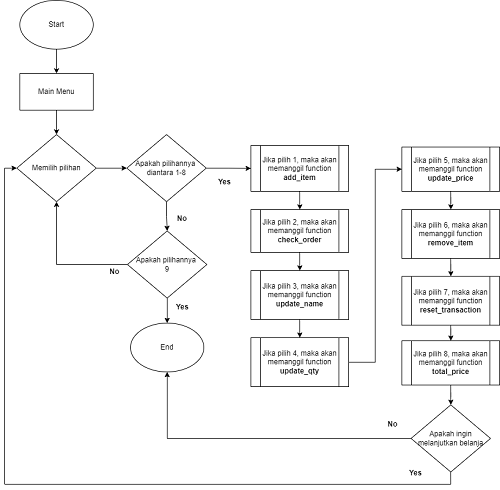

The diagram above was exported from draw.io. Its source (the exported page's mxGraphModel, read from the mxfile embedded in the PNG):
<mxGraphModel dx="1173" dy="569" grid="1" gridSize="10" guides="1" tooltips="1" connect="1" arrows="1" fold="1" page="1" pageScale="1" pageWidth="850" pageHeight="1100" math="0" shadow="0">
  <root>
    <mxCell id="0" />
    <mxCell id="1" parent="0" />
    <mxCell id="FP_4WX7wlczJ22TEHuGb-12" value="" style="edgeStyle=orthogonalEdgeStyle;rounded=0;orthogonalLoop=1;jettySize=auto;html=1;" edge="1" parent="1" source="9haJzpmTEVCJ9GqNR7bu-1" target="9haJzpmTEVCJ9GqNR7bu-2">
      <mxGeometry relative="1" as="geometry" />
    </mxCell>
    <mxCell id="9haJzpmTEVCJ9GqNR7bu-1" value="Start" style="ellipse;whiteSpace=wrap;html=1;" parent="1" vertex="1">
      <mxGeometry x="265" y="40" width="120" height="80" as="geometry" />
    </mxCell>
    <mxCell id="FP_4WX7wlczJ22TEHuGb-13" value="" style="edgeStyle=orthogonalEdgeStyle;rounded=0;orthogonalLoop=1;jettySize=auto;html=1;" edge="1" parent="1" source="9haJzpmTEVCJ9GqNR7bu-2" target="9haJzpmTEVCJ9GqNR7bu-3">
      <mxGeometry relative="1" as="geometry" />
    </mxCell>
    <mxCell id="9haJzpmTEVCJ9GqNR7bu-2" value="Main Menu" style="rounded=0;whiteSpace=wrap;html=1;" parent="1" vertex="1">
      <mxGeometry x="265" y="160" width="120" height="60" as="geometry" />
    </mxCell>
    <mxCell id="FP_4WX7wlczJ22TEHuGb-29" value="" style="edgeStyle=orthogonalEdgeStyle;rounded=0;orthogonalLoop=1;jettySize=auto;html=1;" edge="1" parent="1" source="9haJzpmTEVCJ9GqNR7bu-3" target="FP_4WX7wlczJ22TEHuGb-27">
      <mxGeometry relative="1" as="geometry" />
    </mxCell>
    <mxCell id="9haJzpmTEVCJ9GqNR7bu-3" value="Memilih pilihan" style="rhombus;whiteSpace=wrap;html=1;" parent="1" vertex="1">
      <mxGeometry x="260" y="260" width="130" height="110" as="geometry" />
    </mxCell>
    <mxCell id="FP_4WX7wlczJ22TEHuGb-17" value="" style="edgeStyle=orthogonalEdgeStyle;rounded=0;orthogonalLoop=1;jettySize=auto;html=1;" edge="1" parent="1" source="FP_4WX7wlczJ22TEHuGb-1" target="FP_4WX7wlczJ22TEHuGb-6">
      <mxGeometry relative="1" as="geometry" />
    </mxCell>
    <mxCell id="FP_4WX7wlczJ22TEHuGb-1" value="Jika pilih 1, maka akan memanggil function &lt;b&gt;add_item&lt;/b&gt;" style="shape=process;whiteSpace=wrap;html=1;backgroundOutline=1;" vertex="1" parent="1">
      <mxGeometry x="643" y="278" width="160" height="75" as="geometry" />
    </mxCell>
    <mxCell id="FP_4WX7wlczJ22TEHuGb-39" style="edgeStyle=orthogonalEdgeStyle;rounded=0;orthogonalLoop=1;jettySize=auto;html=1;exitX=1;exitY=0.5;exitDx=0;exitDy=0;entryX=0;entryY=0.5;entryDx=0;entryDy=0;" edge="1" parent="1" source="FP_4WX7wlczJ22TEHuGb-2" target="FP_4WX7wlczJ22TEHuGb-3">
      <mxGeometry relative="1" as="geometry" />
    </mxCell>
    <mxCell id="FP_4WX7wlczJ22TEHuGb-2" value="Jika pilih 4, maka akan memanggil function &lt;b&gt;update_qty&lt;/b&gt;" style="shape=process;whiteSpace=wrap;html=1;backgroundOutline=1;" vertex="1" parent="1">
      <mxGeometry x="643" y="593" width="160" height="80" as="geometry" />
    </mxCell>
    <mxCell id="FP_4WX7wlczJ22TEHuGb-38" value="" style="edgeStyle=orthogonalEdgeStyle;rounded=0;orthogonalLoop=1;jettySize=auto;html=1;" edge="1" parent="1" source="FP_4WX7wlczJ22TEHuGb-3" target="FP_4WX7wlczJ22TEHuGb-5">
      <mxGeometry relative="1" as="geometry" />
    </mxCell>
    <mxCell id="FP_4WX7wlczJ22TEHuGb-3" value="Jika pilih 5, maka akan memanggil function &lt;b&gt;update_price&lt;/b&gt;" style="shape=process;whiteSpace=wrap;html=1;backgroundOutline=1;" vertex="1" parent="1">
      <mxGeometry x="890" y="280.5" width="160" height="72.5" as="geometry" />
    </mxCell>
    <mxCell id="FP_4WX7wlczJ22TEHuGb-19" value="" style="edgeStyle=orthogonalEdgeStyle;rounded=0;orthogonalLoop=1;jettySize=auto;html=1;" edge="1" parent="1" source="FP_4WX7wlczJ22TEHuGb-4" target="FP_4WX7wlczJ22TEHuGb-2">
      <mxGeometry relative="1" as="geometry" />
    </mxCell>
    <mxCell id="FP_4WX7wlczJ22TEHuGb-4" value="Jika pilih 3, maka akan memanggil function &lt;b&gt;update_name&lt;/b&gt;" style="shape=process;whiteSpace=wrap;html=1;backgroundOutline=1;" vertex="1" parent="1">
      <mxGeometry x="643" y="483" width="160" height="80" as="geometry" />
    </mxCell>
    <mxCell id="FP_4WX7wlczJ22TEHuGb-22" value="" style="edgeStyle=orthogonalEdgeStyle;rounded=0;orthogonalLoop=1;jettySize=auto;html=1;" edge="1" parent="1" source="FP_4WX7wlczJ22TEHuGb-5" target="FP_4WX7wlczJ22TEHuGb-7">
      <mxGeometry relative="1" as="geometry" />
    </mxCell>
    <mxCell id="FP_4WX7wlczJ22TEHuGb-5" value="Jika pilih 6, maka akan memanggil function &lt;b&gt;remove_item&lt;/b&gt;" style="shape=process;whiteSpace=wrap;html=1;backgroundOutline=1;" vertex="1" parent="1">
      <mxGeometry x="890" y="383" width="160" height="80" as="geometry" />
    </mxCell>
    <mxCell id="FP_4WX7wlczJ22TEHuGb-18" value="" style="edgeStyle=orthogonalEdgeStyle;rounded=0;orthogonalLoop=1;jettySize=auto;html=1;" edge="1" parent="1" source="FP_4WX7wlczJ22TEHuGb-6" target="FP_4WX7wlczJ22TEHuGb-4">
      <mxGeometry relative="1" as="geometry" />
    </mxCell>
    <mxCell id="FP_4WX7wlczJ22TEHuGb-6" value="Jika pilih 2, maka akan memanggil function &lt;b&gt;check_order&lt;/b&gt;" style="shape=process;whiteSpace=wrap;html=1;backgroundOutline=1;" vertex="1" parent="1">
      <mxGeometry x="643" y="383" width="160" height="70" as="geometry" />
    </mxCell>
    <mxCell id="FP_4WX7wlczJ22TEHuGb-23" value="" style="edgeStyle=orthogonalEdgeStyle;rounded=0;orthogonalLoop=1;jettySize=auto;html=1;" edge="1" parent="1" source="FP_4WX7wlczJ22TEHuGb-7" target="FP_4WX7wlczJ22TEHuGb-8">
      <mxGeometry relative="1" as="geometry" />
    </mxCell>
    <mxCell id="FP_4WX7wlczJ22TEHuGb-7" value="Jika pilih 7, maka akan memanggil function &lt;b&gt;reset_transaction&lt;/b&gt;" style="shape=process;whiteSpace=wrap;html=1;backgroundOutline=1;" vertex="1" parent="1">
      <mxGeometry x="890" y="492.5" width="160" height="80" as="geometry" />
    </mxCell>
    <mxCell id="FP_4WX7wlczJ22TEHuGb-42" value="" style="edgeStyle=orthogonalEdgeStyle;rounded=0;orthogonalLoop=1;jettySize=auto;html=1;" edge="1" parent="1" source="FP_4WX7wlczJ22TEHuGb-8" target="FP_4WX7wlczJ22TEHuGb-41">
      <mxGeometry relative="1" as="geometry" />
    </mxCell>
    <mxCell id="FP_4WX7wlczJ22TEHuGb-8" value="Jika pilih 8, maka akan memanggil function &lt;b&gt;total_price&lt;/b&gt;" style="shape=process;whiteSpace=wrap;html=1;backgroundOutline=1;" vertex="1" parent="1">
      <mxGeometry x="890" y="598" width="160" height="72.5" as="geometry" />
    </mxCell>
    <mxCell id="FP_4WX7wlczJ22TEHuGb-25" value="End" style="ellipse;whiteSpace=wrap;html=1;" vertex="1" parent="1">
      <mxGeometry x="446" y="569" width="120" height="80" as="geometry" />
    </mxCell>
    <mxCell id="FP_4WX7wlczJ22TEHuGb-30" value="" style="edgeStyle=orthogonalEdgeStyle;rounded=0;orthogonalLoop=1;jettySize=auto;html=1;" edge="1" parent="1" source="FP_4WX7wlczJ22TEHuGb-27" target="FP_4WX7wlczJ22TEHuGb-1">
      <mxGeometry relative="1" as="geometry" />
    </mxCell>
    <mxCell id="FP_4WX7wlczJ22TEHuGb-31" value="" style="edgeStyle=orthogonalEdgeStyle;rounded=0;orthogonalLoop=1;jettySize=auto;html=1;" edge="1" parent="1" source="FP_4WX7wlczJ22TEHuGb-27" target="FP_4WX7wlczJ22TEHuGb-28">
      <mxGeometry relative="1" as="geometry" />
    </mxCell>
    <mxCell id="FP_4WX7wlczJ22TEHuGb-27" value="Apakah pilihannya&amp;nbsp; diantara 1-8" style="rhombus;whiteSpace=wrap;html=1;" vertex="1" parent="1">
      <mxGeometry x="440" y="260" width="130" height="110" as="geometry" />
    </mxCell>
    <mxCell id="FP_4WX7wlczJ22TEHuGb-32" value="" style="edgeStyle=orthogonalEdgeStyle;rounded=0;orthogonalLoop=1;jettySize=auto;html=1;" edge="1" parent="1" source="FP_4WX7wlczJ22TEHuGb-28" target="FP_4WX7wlczJ22TEHuGb-25">
      <mxGeometry relative="1" as="geometry" />
    </mxCell>
    <mxCell id="FP_4WX7wlczJ22TEHuGb-33" style="edgeStyle=orthogonalEdgeStyle;rounded=0;orthogonalLoop=1;jettySize=auto;html=1;exitX=0;exitY=0.5;exitDx=0;exitDy=0;entryX=0.5;entryY=1;entryDx=0;entryDy=0;" edge="1" parent="1" source="FP_4WX7wlczJ22TEHuGb-28" target="9haJzpmTEVCJ9GqNR7bu-3">
      <mxGeometry relative="1" as="geometry" />
    </mxCell>
    <mxCell id="FP_4WX7wlczJ22TEHuGb-28" value="Apakah pilihannya&amp;nbsp; &lt;br&gt;9" style="rhombus;whiteSpace=wrap;html=1;" vertex="1" parent="1">
      <mxGeometry x="441" y="418" width="130" height="110" as="geometry" />
    </mxCell>
    <mxCell id="FP_4WX7wlczJ22TEHuGb-34" value="&lt;b&gt;No&lt;/b&gt;" style="text;html=1;strokeColor=none;fillColor=none;align=center;verticalAlign=middle;whiteSpace=wrap;rounded=0;" vertex="1" parent="1">
      <mxGeometry x="390" y="470" width="60" height="30" as="geometry" />
    </mxCell>
    <mxCell id="FP_4WX7wlczJ22TEHuGb-35" value="&lt;b&gt;Yes&lt;/b&gt;" style="text;html=1;strokeColor=none;fillColor=none;align=center;verticalAlign=middle;whiteSpace=wrap;rounded=0;" vertex="1" parent="1">
      <mxGeometry x="511" y="528" width="40" height="30" as="geometry" />
    </mxCell>
    <mxCell id="FP_4WX7wlczJ22TEHuGb-36" value="&lt;b&gt;No&lt;/b&gt;" style="text;html=1;strokeColor=none;fillColor=none;align=center;verticalAlign=middle;whiteSpace=wrap;rounded=0;" vertex="1" parent="1">
      <mxGeometry x="510" y="383" width="41" height="30" as="geometry" />
    </mxCell>
    <mxCell id="FP_4WX7wlczJ22TEHuGb-37" value="&lt;b&gt;Yes&lt;/b&gt;" style="text;html=1;strokeColor=none;fillColor=none;align=center;verticalAlign=middle;whiteSpace=wrap;rounded=0;" vertex="1" parent="1">
      <mxGeometry x="580" y="323" width="40" height="30" as="geometry" />
    </mxCell>
    <mxCell id="FP_4WX7wlczJ22TEHuGb-43" style="edgeStyle=orthogonalEdgeStyle;rounded=0;orthogonalLoop=1;jettySize=auto;html=1;entryX=0.5;entryY=1;entryDx=0;entryDy=0;" edge="1" parent="1" source="FP_4WX7wlczJ22TEHuGb-41" target="FP_4WX7wlczJ22TEHuGb-25">
      <mxGeometry relative="1" as="geometry" />
    </mxCell>
    <mxCell id="FP_4WX7wlczJ22TEHuGb-44" style="edgeStyle=orthogonalEdgeStyle;rounded=0;orthogonalLoop=1;jettySize=auto;html=1;entryX=0;entryY=0.5;entryDx=0;entryDy=0;exitX=0.5;exitY=1;exitDx=0;exitDy=0;" edge="1" parent="1" source="FP_4WX7wlczJ22TEHuGb-41" target="9haJzpmTEVCJ9GqNR7bu-3">
      <mxGeometry relative="1" as="geometry" />
    </mxCell>
    <mxCell id="FP_4WX7wlczJ22TEHuGb-41" value="Apakah ingin melanjutkan belanja" style="rhombus;whiteSpace=wrap;html=1;" vertex="1" parent="1">
      <mxGeometry x="905" y="703" width="130" height="110" as="geometry" />
    </mxCell>
    <mxCell id="FP_4WX7wlczJ22TEHuGb-45" value="&lt;b&gt;No&lt;/b&gt;" style="text;html=1;strokeColor=none;fillColor=none;align=center;verticalAlign=middle;whiteSpace=wrap;rounded=0;" vertex="1" parent="1">
      <mxGeometry x="845" y="720" width="60" height="30" as="geometry" />
    </mxCell>
    <mxCell id="FP_4WX7wlczJ22TEHuGb-46" value="&lt;b&gt;Yes&lt;/b&gt;" style="text;html=1;strokeColor=none;fillColor=none;align=center;verticalAlign=middle;whiteSpace=wrap;rounded=0;" vertex="1" parent="1">
      <mxGeometry x="890" y="800" width="45" height="30" as="geometry" />
    </mxCell>
  </root>
</mxGraphModel>